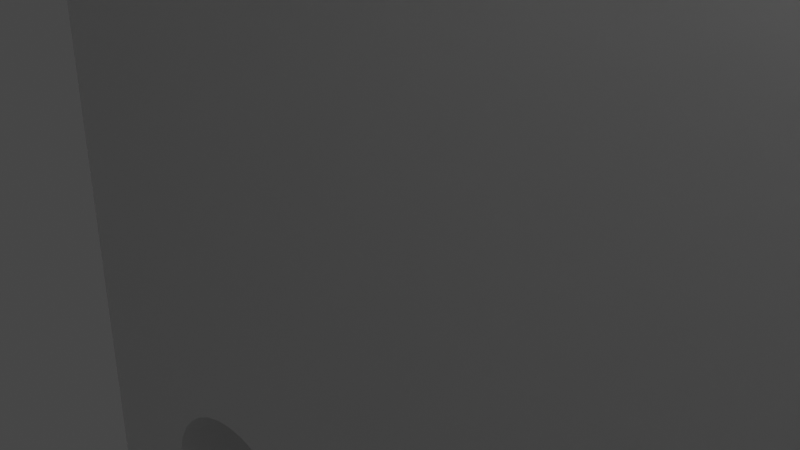 # Source: synchrobracket.blend  (saved by Blender 2.80.75; exported with 4.5.12 LTS)
import bpy
from mathutils import Matrix  # noqa: F401  (used for matrix-valued properties, if any)

bpy.ops.wm.read_factory_settings(use_empty=True)
scene = bpy.context.scene
scene.name = 'Scene'

# ---- collections
col_collection = bpy.data.collections.new('Collection'); scene.collection.children.link(col_collection)

# ---- world
world_world = bpy.data.worlds.new('World'); scene.world = world_world
world_world.use_nodes = True; world_world.node_tree.nodes.clear()
_N = world_world.node_tree.nodes; _L = world_world.node_tree.links
n0 = _N.new('ShaderNodeOutputWorld'); n0.name = 'World Output'; n0.location = (300, 300)
n1 = _N.new('ShaderNodeBackground'); n1.name = 'Background'; n1.location = (10, 300)
n1.inputs[0].default_value = (0.05088, 0.05088, 0.05088, 1.0)
_L.new(n1.outputs[0], n0.inputs[0])
n0.is_active_output = True
world_world.color = (0.05088, 0.05088, 0.05088)
world_world.use_sun_shadow = False
world_world.sun_shadow_jitter_overblur = 0.0

# ---- cameras
cam_camera = bpy.data.cameras.new('Camera')
cam_camera.clip_end = 100.0
cam_camera.ortho_scale = 7.314

# ---- lights
light_light = bpy.data.lights.new('Light', 'POINT')
light_light.transmission_factor = 0.0
light_light.energy = 1000.0
light_light.shadow_soft_size = 0.1
light_light.shadow_maximum_resolution = 0.006
light_light.use_absolute_resolution = True

# ---- meshes
me_cube_001 = bpy.data.meshes.new('Cube.001')
me_cube_001.from_pydata([(-11.7, -3.737, 24.35), (-11.41, -3.737, 24.32), (-11.13, -3.737, 24.23), (-10.87, -3.737, 24.1), (-10.64, -3.737, 23.91), (-10.46, -3.737, 23.68), (-10.32, -3.737, 23.42), (-10.23, -3.737, 23.14), (-10.2, -3.737, 22.85), (-10.23, -3.737, 22.56), (-10.32, -3.737, 22.27), (-10.46, -3.737, 22.02), (-10.64, -3.737, 21.79), (-10.87, -3.737, 21.6), (-11.13, -3.737, 21.46), (-11.41, -3.737, 21.38), (-11.7, -3.737, 21.35), (-12.0, -3.737, 21.38), (-12.28, -3.737, 21.46), (-12.54, -3.737, 21.6), (-12.76, -3.737, 21.79), (-12.95, -3.737, 22.02), (-13.09, -3.737, 22.27), (-13.18, -3.737, 22.56), (-13.2, -3.737, 22.85), (-13.18, -3.737, 23.14), (-13.09, -3.737, 23.42), (-12.95, -3.737, 23.68), (-12.76, -3.737, 23.91), (-12.54, -3.737, 24.1), (-12.28, -3.737, 24.23), (-12.0, -3.737, 24.32), (-15.38, -1.0, -1.0), (-15.38, -1.0, 20.03), (-15.38, 1.0, -1.0), (-15.38, 1.0, 20.03), (1.976, -1.0, -1.0), (1.976, -1.0, 20.03), (1.976, 1.0, -1.0), (1.976, 1.0, 20.03), (-12.4, 1.0, 19.02), (-12.4, -1.0, 19.02), (-11.77, 1.0, 19.15), (-11.77, -1.0, 19.15), (-12.09, 1.0, 19.12), (-12.09, -1.0, 19.12), (-13.14, 1.0, 16.58), (-13.14, -1.0, 16.58), (-12.93, 1.0, 16.33), (-12.93, -1.0, 16.33), (-13.29, 1.0, 16.87), (-13.29, -1.0, 16.87), (-12.68, 1.0, 16.13), (-12.68, -1.0, 16.13), (-11.77, 1.0, 15.85), (-11.77, -1.0, 15.85), (-11.44, 1.0, 15.88), (-11.44, -1.0, 15.88), (-12.09, 1.0, 15.88), (-12.09, -1.0, 15.88), (-10.15, 1.0, 17.82), (-10.15, -1.0, 17.82), (-10.6, 1.0, 18.67), (-10.6, -1.0, 18.67), (-10.85, 1.0, 18.87), (-10.85, -1.0, 18.87), (-11.14, 1.0, 15.98), (-11.14, -1.0, 15.98), (-10.24, 1.0, 18.13), (-10.24, -1.0, 18.13), (-13.14, 1.0, 18.42), (-13.14, -1.0, 18.42), (-12.93, 1.0, 18.67), (-12.93, -1.0, 18.67), (-11.44, 1.0, 19.12), (-11.44, -1.0, 19.12), (-13.29, 1.0, 18.13), (-13.29, -1.0, 18.13), (-10.24, 1.0, 16.87), (-10.24, -1.0, 16.87), (-10.15, 1.0, 17.18), (-10.15, -1.0, 17.18), (-10.39, 1.0, 16.58), (-10.39, -1.0, 16.58), (-10.12, 1.0, 17.5), (-10.12, -1.0, 17.5), (-13.38, 1.0, 17.18), (-13.38, -1.0, 17.18), (-12.68, 1.0, 18.87), (-12.68, -1.0, 18.87), (-12.4, 1.0, 15.98), (-12.4, -1.0, 15.98), (-13.42, 1.0, 17.5), (-13.42, -1.0, 17.5), (-10.39, 1.0, 18.42), (-10.39, -1.0, 18.42), (-10.6, 1.0, 16.33), (-10.6, -1.0, 16.33), (-10.85, 1.0, 16.13), (-10.85, -1.0, 16.13), (-13.38, 1.0, 17.82), (-13.38, -1.0, 17.82), (-11.14, 1.0, 19.02), (-11.14, -1.0, 19.02), (-2.398, 1.0, 19.02), (-2.398, -1.0, 19.02), (-1.766, 1.0, 19.15), (-1.766, -1.0, 19.15), (-2.088, 1.0, 19.12), (-2.088, -1.0, 19.12), (-3.138, 1.0, 16.58), (-3.138, -1.0, 16.58), (-2.933, 1.0, 16.33), (-2.933, -1.0, 16.33), (-3.291, 1.0, 16.87), (-3.291, -1.0, 16.87), (-2.683, 1.0, 16.13), (-2.683, -1.0, 16.13), (-1.766, 1.0, 15.85), (-1.766, -1.0, 15.85), (-1.445, 1.0, 15.88), (-1.445, -1.0, 15.88), (-2.088, 1.0, 15.88), (-2.088, -1.0, 15.88), (-0.1481, 1.0, 17.82), (-0.1481, -1.0, 17.82), (-0.5997, 1.0, 18.67), (-0.5997, -1.0, 18.67), (-0.8497, 1.0, 18.87), (-0.8497, -1.0, 18.87), (-1.135, 1.0, 15.98), (-1.135, -1.0, 15.98), (-0.242, 1.0, 18.13), (-0.242, -1.0, 18.13), (-3.138, 1.0, 18.42), (-3.138, -1.0, 18.42), (-2.933, 1.0, 18.67), (-2.933, -1.0, 18.67), (-1.445, 1.0, 19.12), (-1.445, -1.0, 19.12), (-3.291, 1.0, 18.13), (-3.291, -1.0, 18.13), (-0.242, 1.0, 16.87), (-0.242, -1.0, 16.87), (-0.1481, 1.0, 17.18), (-0.1481, -1.0, 17.18), (-0.3945, 1.0, 16.58), (-0.3945, -1.0, 16.58), (-0.1164, 1.0, 17.5), (-0.1164, -1.0, 17.5), (-3.385, 1.0, 17.18), (-3.385, -1.0, 17.18), (-2.683, 1.0, 18.87), (-2.683, -1.0, 18.87), (-2.398, 1.0, 15.98), (-2.398, -1.0, 15.98), (-3.416, 1.0, 17.5), (-3.416, -1.0, 17.5), (-0.3945, 1.0, 18.42), (-0.3945, -1.0, 18.42), (-0.5997, 1.0, 16.33), (-0.5997, -1.0, 16.33), (-0.8497, 1.0, 16.13), (-0.8497, -1.0, 16.13), (-3.385, 1.0, 17.82), (-3.385, -1.0, 17.82), (-1.135, 1.0, 19.02), (-1.135, -1.0, 19.02), (-12.4, -1.0, 4.026), (-12.4, 1.0, 4.026), (-11.77, -1.0, 4.151), (-11.77, 1.0, 4.151), (-12.09, -1.0, 4.119), (-12.09, 1.0, 4.119), (-13.14, -1.0, 1.584), (-13.14, 1.0, 1.584), (-12.93, -1.0, 1.334), (-12.93, 1.0, 1.334), (-13.29, -1.0, 1.87), (-13.29, 1.0, 1.87), (-12.68, 1.0, 1.129), (-12.68, -1.0, 1.129), (-11.77, 1.0, 0.8511), (-11.77, -1.0, 0.8511), (-11.44, 1.0, 0.8828), (-11.44, -1.0, 0.8828), (-12.09, 1.0, 0.8828), (-12.09, -1.0, 0.8828), (-10.15, 1.0, 2.823), (-10.15, -1.0, 2.823), (-10.6, 1.0, 3.668), (-10.6, -1.0, 3.668), (-10.85, 1.0, 3.873), (-10.85, -1.0, 3.873), (-11.14, 1.0, 0.9767), (-11.14, -1.0, 0.9767), (-10.24, 1.0, 3.133), (-10.24, -1.0, 3.133), (-13.14, -1.0, 3.418), (-13.14, 1.0, 3.418), (-12.93, -1.0, 3.668), (-12.93, 1.0, 3.668), (-11.44, -1.0, 4.119), (-11.44, 1.0, 4.119), (-13.29, -1.0, 3.133), (-13.29, 1.0, 3.133), (-10.24, 1.0, 1.87), (-10.24, -1.0, 1.87), (-10.15, 1.0, 2.179), (-10.15, -1.0, 2.179), (-10.39, 1.0, 1.584), (-10.39, -1.0, 1.584), (-10.12, 1.0, 2.501), (-10.12, -1.0, 2.501), (-13.38, -1.0, 2.179), (-13.38, 1.0, 2.179), (-12.68, -1.0, 3.873), (-12.68, 1.0, 3.873), (-12.4, 1.0, 0.9767), (-12.4, -1.0, 0.9767), (-13.42, -1.0, 2.501), (-13.42, 1.0, 2.501), (-10.39, 1.0, 3.418), (-10.39, -1.0, 3.418), (-10.6, 1.0, 1.334), (-10.6, -1.0, 1.334), (-10.85, 1.0, 1.129), (-10.85, -1.0, 1.129), (-13.38, -1.0, 2.823), (-13.38, 1.0, 2.823), (-11.14, -1.0, 4.026), (-11.14, 1.0, 4.026), (-2.398, -1.0, 4.026), (-2.398, 1.0, 4.026), (-1.766, -1.0, 4.151), (-1.766, 1.0, 4.151), (-2.088, -1.0, 4.119), (-2.088, 1.0, 4.119), (-3.138, -1.0, 1.584), (-3.138, 1.0, 1.584), (-2.933, -1.0, 1.334), (-2.933, 1.0, 1.334), (-3.291, -1.0, 1.87), (-3.291, 1.0, 1.87), (-2.683, -1.0, 1.129), (-2.683, 1.0, 1.129), (-1.766, -1.0, 0.8511), (-1.766, 1.0, 0.8511), (-1.445, -1.0, 0.8828), (-1.445, 1.0, 0.8828), (-2.088, -1.0, 0.8828), (-2.088, 1.0, 0.8828), (-0.1481, -1.0, 2.823), (-0.1481, 1.0, 2.823), (-0.5997, -1.0, 3.668), (-0.5997, 1.0, 3.668), (-0.8497, -1.0, 3.873), (-0.8497, 1.0, 3.873), (-1.135, -1.0, 0.9767), (-1.135, 1.0, 0.9767), (-0.242, -1.0, 3.133), (-0.242, 1.0, 3.133), (-3.138, -1.0, 3.418), (-3.138, 1.0, 3.418), (-2.933, -1.0, 3.668), (-2.933, 1.0, 3.668), (-1.445, -1.0, 4.119), (-1.445, 1.0, 4.119), (-3.291, -1.0, 3.133), (-3.291, 1.0, 3.133), (-0.242, -1.0, 1.87), (-0.242, 1.0, 1.87), (-0.1481, -1.0, 2.179), (-0.1481, 1.0, 2.179), (-0.3945, -1.0, 1.584), (-0.3945, 1.0, 1.584), (-0.1164, -1.0, 2.501), (-0.1164, 1.0, 2.501), (-3.385, -1.0, 2.179), (-3.385, 1.0, 2.179), (-2.683, -1.0, 3.873), (-2.683, 1.0, 3.873), (-2.398, -1.0, 0.9767), (-2.398, 1.0, 0.9767), (-3.416, -1.0, 2.501), (-3.416, 1.0, 2.501), (-0.3945, -1.0, 3.418), (-0.3945, 1.0, 3.418), (-0.5997, -1.0, 1.334), (-0.5997, 1.0, 1.334), (-0.8497, -1.0, 1.129), (-0.8497, 1.0, 1.129), (-3.385, -1.0, 2.823), (-3.385, 1.0, 2.823), (-1.135, -1.0, 4.026), (-1.135, 1.0, 4.026), (1.976, -1.0, 20.7), (1.976, -1.0, 24.58), (1.976, -1.0, 25.7), (-8.024, -1.0, 25.7), (-15.38, -9.422, 20.0), (-15.38, -1.0, 20.03), (-8.024, -11.09, 25.7), (1.976, -11.09, 25.7), (1.976, -9.422, 24.58), (1.976, -9.422, 24.7), (1.976, -11.09, 24.7), (1.976, -10.42, 22.2), (1.976, -9.422, 22.19), (1.976, -11.09, 20.7), (1.976, -9.422, 20.9), (1.976, -10.42, 23.2), (1.976, -9.422, 23.99), (1.976, -11.09, 23.2), (1.976, -11.09, 23.99), (1.976, -11.09, 20.9), (-8.024, -9.422, 20.0), (-8.024, -11.09, 20.0), (-8.024, -9.422, 20.0), (1.976, -1.0, 20.03), (1.976, -11.09, 20.0), (1.976, 1.0, 25.7), (-8.024, 1.0, 25.7), (1.976, 1.0, 20.72), (1.976, 1.0, 24.61), (1.976, 1.0, 25.7), (1.976, 1.0, 20.03), (-8.024, 1.0, 20.72), (-8.024, 1.0, 24.61), (-8.024, 1.0, 25.7), (-8.024, 1.0, 20.03), (-15.38, -9.422, 25.7), (-15.38, -1.0, 25.7), (-15.38, 1.0, 20.03), (-15.38, 1.0, 25.7), (-8.024, -9.422, 25.7), (-15.38, -9.422, 22.85), (-11.7, -9.422, 25.7), (-11.7, -9.422, 20.0), (-8.024, -9.422, 22.85), (-12.28, -9.422, 24.23), (-11.7, -9.422, 24.35), (-12.0, -9.422, 24.32), (-12.95, -9.422, 22.02), (-12.76, -9.422, 21.79), (-13.09, -9.422, 22.27), (-12.54, -9.422, 21.6), (-11.7, -9.422, 21.35), (-11.41, -9.422, 21.38), (-12.0, -9.422, 21.38), (-10.23, -9.422, 23.14), (-10.64, -9.422, 23.91), (-10.87, -9.422, 24.1), (-11.13, -9.422, 21.46), (-10.32, -9.422, 23.42), (-12.95, -9.422, 23.68), (-12.76, -9.422, 23.91), (-11.41, -9.422, 24.32), (-13.09, -9.422, 23.42), (-10.32, -9.422, 22.27), (-10.23, -9.422, 22.56), (-10.46, -9.422, 22.02), (-10.2, -9.422, 22.85), (-13.18, -9.422, 22.56), (-12.54, -9.422, 24.1), (-12.28, -9.422, 21.46), (-13.2, -9.422, 22.85), (-10.46, -9.422, 23.68), (-10.64, -9.422, 21.79), (-10.87, -9.422, 21.6), (-13.18, -9.422, 23.14), (-11.13, -9.422, 24.23), (-8.024, -9.422, 22.83), (-8.024, -11.09, 24.58), (-8.024, -9.422, 24.12), (-8.024, -10.42, 22.83), (-8.024, -11.09, 21.03), (-8.024, -10.42, 22.2), (-8.024, -11.09, 22.2), (-8.024, -11.09, 24.12), (-8.024, -11.09, 25.7), (1.976, -11.09, 25.7), (1.976, -11.09, 24.7), (1.976, -10.42, 22.2), (1.976, -9.422, 22.19), (1.976, -11.09, 20.7), (1.976, -9.422, 20.9), (1.976, -10.42, 23.2), (1.976, -11.09, 23.2), (1.976, -11.09, 23.99), (1.976, -11.09, 20.9), (-8.024, -11.09, 20.7), (-3.799, -11.09, 20.7), (-5.388, -11.09, 20.7), (-3.431, -11.09, 22.2), (-5.652, -11.09, 22.2), (-1.578, -11.09, 20.7), (0.01071, -11.09, 20.7), (0.3793, -11.09, 22.2), (-1.842, -11.09, 22.2), (-7.241, -11.09, 22.2), (-7.241, -10.42, 22.2), (-7.763, -9.422, 22.62), (-5.388, -9.422, 20.7), (-6.364, -9.422, 22.77), (-6.887, -10.42, 23.2), (-6.887, -11.09, 23.2), (-5.652, -10.42, 22.2), (-3.799, -9.422, 20.7), (-4.666, -11.09, 23.2), (-6.518, -11.09, 24.7), (-2.708, -11.09, 24.7), (1.102, -11.09, 24.7), (-3.077, -11.09, 23.2), (0.7335, -11.09, 23.2), (-1.119, -11.09, 24.7), (-4.929, -11.09, 24.7), (-0.8556, -11.09, 23.2), (0.7335, -10.42, 23.2), (1.968, -10.42, 22.2), (-1.119, -9.422, 24.7), (1.256, -9.422, 22.77), (-0.143, -9.422, 22.62), (-0.8556, -10.42, 23.2), (-2.708, -9.422, 24.7), (0.3793, -10.42, 22.2), (-1.842, -10.42, 22.2), (-4.929, -9.422, 24.7), (-2.554, -9.422, 22.77), (-3.077, -10.42, 23.2), (0.01071, -9.422, 20.7), (-1.578, -9.422, 20.7), (-4.666, -10.42, 23.2), (-6.518, -9.422, 24.7), (-3.431, -10.42, 22.2), (-3.953, -9.422, 22.62), (-8.024, -11.09, 20.0), (-8.024, -9.422, 20.0), (1.976, -11.09, 20.0), (1.976, 1.0, 24.61), (1.976, 1.0, 25.7), (-8.024, 1.0, 24.61), (-8.024, 1.0, 25.7), (-8.024, -9.422, 25.7)], [], [(0, 1, 357, 341), (1, 2, 371, 357), (2, 3, 352, 371), (3, 4, 351, 352), (4, 5, 367, 351), (5, 6, 354, 367), (6, 7, 350, 354), (7, 8, 362, 350), (8, 9, 360, 362), (9, 10, 359, 360), (10, 11, 361, 359), (11, 12, 368, 361), (12, 13, 369, 368), (13, 14, 353, 369), (14, 15, 348, 353), (15, 16, 347, 348), (16, 17, 349, 347), (17, 18, 365, 349), (18, 19, 346, 365), (19, 20, 344, 346), (20, 21, 343, 344), (21, 22, 345, 343), (22, 23, 363, 345), (23, 24, 366, 363), (24, 25, 370, 366), (25, 26, 358, 370), (26, 27, 355, 358), (27, 28, 356, 355), (28, 29, 364, 356), (29, 30, 340, 364), (30, 31, 342, 340), (31, 0, 341, 342), (0, 31, 30, 29, 28, 27, 26, 25, 24, 23, 22, 21, 20, 19, 18, 17, 16, 15, 14, 13, 12, 11, 10, 9, 8, 7, 6, 5, 4, 3, 2, 1), (32, 33, 35, 34), (34, 221, 215, 179, 175, 177, 180, 218, 186, 182, 184, 194, 226, 224, 210, 206, 208, 212, 38), (38, 39, 37, 36), (36, 276, 272, 270, 274, 288, 290, 258, 248, 246, 250, 282, 244, 240, 238, 242, 278, 284, 213), (34, 38, 36, 32), (80, 81, 85, 84), (96, 97, 83, 82), (82, 83, 79, 78), (100, 101, 93, 92), (60, 61, 69, 68), (84, 85, 61, 60), (94, 95, 63, 62), (42, 43, 45, 44), (58, 59, 55, 54), (70, 71, 77, 76), (54, 55, 57, 56), (44, 45, 41, 40), (62, 63, 65, 64), (52, 53, 91, 90), (64, 65, 103, 102), (98, 99, 97, 96), (88, 89, 73, 72), (76, 77, 101, 100), (39, 84, 60, 68, 94, 62, 64, 102, 74, 42, 44, 40, 88, 72, 70, 76, 100, 92, 35), (66, 67, 99, 98), (48, 49, 53, 52), (33, 93, 101, 77, 71, 73, 89, 41, 45, 43, 75, 103, 65, 63, 95, 69, 61, 85, 37), (50, 51, 47, 46), (68, 69, 95, 94), (74, 75, 43, 42), (92, 93, 87, 86), (78, 79, 81, 80), (90, 91, 59, 58), (40, 41, 89, 88), (102, 103, 75, 74), (56, 57, 67, 66), (86, 87, 51, 50), (72, 73, 71, 70), (46, 47, 49, 48), (144, 145, 149, 148), (160, 161, 147, 146), (146, 147, 143, 142), (164, 165, 157, 156), (124, 125, 133, 132), (148, 149, 125, 124), (158, 159, 127, 126), (106, 107, 109, 108), (122, 123, 119, 118), (134, 135, 141, 140), (118, 119, 121, 120), (108, 109, 105, 104), (126, 127, 129, 128), (116, 117, 155, 154), (128, 129, 167, 166), (162, 163, 161, 160), (152, 153, 137, 136), (140, 141, 165, 164), (39, 148, 124, 132, 158, 126, 128, 166, 138, 106, 108, 104, 152, 136, 134, 140, 164, 156, 84), (130, 131, 163, 162), (112, 113, 117, 116), (85, 157, 165, 141, 135, 137, 153, 105, 109, 107, 139, 167, 129, 127, 159, 133, 125, 149, 37), (114, 115, 111, 110), (132, 133, 159, 158), (138, 139, 107, 106), (156, 157, 151, 150), (142, 143, 145, 144), (154, 155, 123, 122), (104, 105, 153, 152), (166, 167, 139, 138), (120, 121, 131, 130), (150, 151, 115, 114), (136, 137, 135, 134), (110, 111, 113, 112), (208, 209, 213, 212), (224, 225, 211, 210), (210, 211, 207, 206), (229, 228, 220, 221), (188, 189, 197, 196), (212, 213, 189, 188), (222, 223, 191, 190), (171, 170, 172, 173), (186, 187, 183, 182), (199, 198, 204, 205), (182, 183, 185, 184), (173, 172, 168, 169), (190, 191, 193, 192), (180, 181, 219, 218), (192, 193, 230, 231), (226, 227, 225, 224), (217, 216, 200, 201), (205, 204, 228, 229), (38, 212, 285, 279, 243, 239, 241, 245, 283, 251, 247, 249, 259, 291, 289, 275, 271, 273, 277), (194, 195, 227, 226), (177, 176, 181, 180), (213, 209, 207, 211, 225, 227, 195, 185, 183, 187, 219, 181, 176, 174, 178, 214, 220, 32, 36), (179, 178, 174, 175), (196, 197, 223, 222), (203, 202, 170, 171), (221, 220, 214, 215), (206, 207, 209, 208), (218, 219, 187, 186), (169, 168, 216, 217), (231, 230, 202, 203), (184, 185, 195, 194), (215, 214, 178, 179), (201, 200, 198, 199), (175, 174, 176, 177), (273, 272, 276, 277), (289, 288, 274, 275), (275, 274, 270, 271), (293, 292, 284, 285), (253, 252, 260, 261), (277, 276, 252, 253), (287, 286, 254, 255), (235, 234, 236, 237), (251, 250, 246, 247), (263, 262, 268, 269), (247, 246, 248, 249), (277, 253, 261, 287, 255, 257, 295, 267, 235, 237, 233, 281, 265, 263, 269, 293, 285, 212, 188, 196, 222, 190, 192, 231, 203, 171, 173, 169, 217, 201, 199, 205, 229, 221, 34, 35, 92, 86, 50, 46, 48, 52, 90, 58, 54, 56, 66, 98, 96, 82, 78, 80, 84, 156, 150, 114, 110, 112, 116, 154, 122, 118, 120, 130, 162, 160, 146, 142, 144, 148, 39, 38), (237, 236, 232, 233), (255, 254, 256, 257), (245, 244, 282, 283), (257, 256, 294, 295), (291, 290, 288, 289), (281, 280, 264, 265), (269, 268, 292, 293), (259, 258, 290, 291), (241, 240, 244, 245), (213, 284, 292, 268, 262, 264, 280, 232, 236, 234, 266, 294, 256, 254, 286, 260, 252, 276, 36, 37, 149, 145, 143, 147, 161, 163, 131, 121, 119, 123, 155, 117, 113, 111, 115, 151, 157, 85, 81, 79, 83, 97, 99, 67, 57, 55, 59, 91, 53, 49, 47, 51, 87, 93, 33, 32, 220, 228, 204, 198, 200, 216, 168, 172, 170, 202, 230, 193, 191, 223, 197, 189), (243, 242, 238, 239), (261, 260, 286, 287), (267, 266, 234, 235), (285, 284, 278, 279), (271, 270, 272, 273), (283, 282, 250, 251), (233, 232, 280, 281), (295, 294, 266, 267), (249, 248, 258, 259), (279, 278, 242, 243), (265, 264, 262, 263), (239, 238, 240, 241), (319, 301, 300, 316, 318, 317, 320), (334, 333, 330, 327, 328, 329), (332, 301, 333, 334), (297, 304, 298), (298, 304, 305), (307, 297, 308), (296, 309, 310), (296, 310, 297), (311, 297, 307), (304, 297, 312), (297, 311, 313), (312, 313, 314), (297, 313, 312), (310, 309, 315), (308, 297, 310), (300, 301, 332, 331, 336), (304, 312, 314, 306, 305), (305, 306, 303, 298), (302, 335, 299, 298, 303), (309, 296, 319, 320), (298, 299, 322, 321), (319, 296, 323, 326), (297, 298, 325, 324), (296, 297, 324, 323), (326, 323, 327, 330), (323, 324, 328, 327), (332, 334, 329, 299, 335, 337, 331), (336, 366, 363, 345, 343, 344, 346, 365, 349, 347, 338, 300), (331, 337, 341, 342, 340, 364, 356, 355, 358, 370, 366, 336), (337, 335, 339, 362, 350, 354, 367, 351, 352, 371, 357, 341), (347, 348, 353, 369, 368, 361, 359, 360, 362, 339, 318, 338), (376, 377, 378), (379, 374, 373), (394, 392, 395), (398, 397, 399), (390, 385, 398), (401, 400, 378), (377, 401, 378), (375, 401, 377), (393, 400, 401), (372, 393, 401), (375, 372, 401), (372, 402, 393), (402, 403, 393), (372, 374, 404), (402, 372, 404), (374, 379, 404), (405, 379, 406), (404, 379, 405), (407, 395, 392), (407, 392, 404), (404, 392, 408), (407, 404, 405), (409, 406, 379), (380, 409, 373), (373, 409, 379), (410, 409, 380), (382, 412, 381), (388, 414, 389), (411, 417, 413), (414, 412, 389), (412, 415, 381), (414, 415, 412), (412, 382, 389), (388, 387, 414), (414, 387, 418), (418, 387, 383), (419, 418, 383), (420, 415, 421), (418, 415, 414), (421, 415, 418), (419, 384, 421), (419, 421, 418), (422, 421, 384), (386, 422, 384), (423, 424, 425), (390, 398, 425), (422, 390, 425), (417, 411, 423), (411, 424, 423), (424, 422, 425), (422, 386, 390), (425, 398, 399), (426, 425, 399), (427, 416, 428), (429, 416, 413), (428, 416, 429), (426, 399, 397), (426, 397, 428), (428, 397, 430), (426, 428, 429), (430, 397, 396), (431, 430, 396), (432, 433, 434), (396, 394, 434), (435, 396, 434), (409, 410, 432), (410, 433, 432), (433, 435, 434), (435, 431, 396), (434, 394, 395), (407, 434, 395), (408, 392, 393), (403, 408, 393), (402, 404, 408), (403, 402, 408), (405, 432, 434), (407, 405, 434), (409, 432, 406), (406, 432, 405), (416, 427, 410), (410, 427, 433), (417, 423, 413), (413, 423, 429), (415, 420, 411), (411, 420, 424), (424, 420, 421), (422, 424, 421), (429, 423, 425), (426, 429, 425), (435, 428, 430), (431, 435, 430), (433, 427, 428), (435, 433, 428), (410, 380, 381, 415), (413, 416, 411), (378, 400, 393, 376), (391, 376, 393), (394, 396, 392), (398, 385, 397), (392, 396, 397, 385, 438, 436, 391, 393), (439, 440, 442, 441), (372, 375, 377, 376, 391, 436, 437), (373, 374, 443, 380)])
_uv = me_cube_001.uv_layers.new(name='UVMap')
_uv.uv.foreach_set('vector', [1.0, 0.5, 0.9688, 0.5, 0.9688, 0.9264, 1.0, 0.9264, 0.9688, 0.5, 0.9375, 0.5, 0.9375, 0.9264, 0.9688, 0.9264, 0.9375, 0.5, 0.9062, 0.5, 0.9062, 0.9264, 0.9375, 0.9264, 0.9062, 0.5, 0.875, 0.5, 0.875, 0.9264, 0.9062, 0.9264, 0.875, 0.5, 0.8438, 0.5, 0.8438, 0.9264, 0.875, 0.9264, 0.8438, 0.5, 0.8125, 0.5, 0.8125, 0.9264, 0.8438, 0.9264, 0.8125, 0.5, 0.7812, 0.5, 0.7812, 0.9264, 0.8125, 0.9264, 0.7812, 0.5, 0.75, 0.5, 0.75, 0.9264, 0.7812, 0.9264, 0.75, 0.5, 0.7188, 0.5, 0.7188, 0.9264, 0.75, 0.9264, 0.7188, 0.5, 0.6875, 0.5, 0.6875, 0.9264, 0.7188, 0.9264, 0.6875, 0.5, 0.6562, 0.5, 0.6562, 0.9264, 0.6875, 0.9264, 0.6562, 0.5, 0.625, 0.5, 0.625, 0.9264, 0.6562, 0.9264, 0.625, 0.5, 0.5938, 0.5, 0.5938, 0.9264, 0.625, 0.9264, 0.5938, 0.5, 0.5625, 0.5, 0.5625, 0.9264, 0.5938, 0.9264, 0.5625, 0.5, 0.5312, 0.5, 0.5312, 0.9264, 0.5625, 0.9264, 0.5312, 0.5, 0.5, 0.5, 0.5, 0.9264, 0.5312, 0.9264, 0.5, 0.5, 0.4688, 0.5, 0.4688, 0.9264, 0.5, 0.9264, 0.4688, 0.5, 0.4375, 0.5, 0.4375, 0.9264, 0.4688, 0.9264, 0.4375, 0.5, 0.4062, 0.5, 0.4062, 0.9264, 0.4375, 0.9264, 0.4062, 0.5, 0.375, 0.5, 0.375, 0.9264, 0.4062, 0.9264, 0.375, 0.5, 0.3438, 0.5, 0.3438, 0.9264, 0.375, 0.9264, 0.3438, 0.5, 0.3125, 0.5, 0.3125, 0.9264, 0.3438, 0.9264, 0.3125, 0.5, 0.2812, 0.5, 0.2812, 0.9264, 0.3125, 0.9264, 0.2812, 0.5, 0.25, 0.5, 0.25, 0.9264, 0.2812, 0.9264, 0.25, 0.5, 0.2188, 0.5, 0.2188, 0.9264, 0.25, 0.9264, 0.2188, 0.5, 0.1875, 0.5, 0.1875, 0.9264, 0.2188, 0.9264, 0.1875, 0.5, 0.1562, 0.5, 0.1562, 0.9264, 0.1875, 0.9264, 0.1562, 0.5, 0.125, 0.5, 0.125, 0.9264, 0.1562, 0.9264, 0.125, 0.5, 0.09375, 0.5, 0.09375, 0.9264, 0.125, 0.9264, 0.09375, 0.5, 0.0625, 0.5, 0.0625, 0.9264, 0.09375, 0.9264, 0.0625, 0.5, 0.03125, 0.5, 0.03125, 0.9264, 0.0625, 0.9264, 0.03125, 0.5, 0.0, 0.5, 0.0, 0.9264, 0.03125, 0.9264, 0.75, 0.49, 0.7032, 0.4854, 0.6582, 0.4717, 0.6167, 0.4496, 0.5803, 0.4197, 0.5504, 0.3833, 0.5283, 0.3418, 0.5146, 0.2968, 0.51, 0.25, 0.5146, 0.2032, 0.5283, 0.1582, 0.5504, 0.1167, 0.5803, 0.08029, 0.6167, 0.05045, 0.6582, 0.02827, 0.7032, 0.01461, 0.75, 0.01, 0.7968, 0.01461, 0.8418, 0.02827, 0.8833, 0.05045, 0.9197, 0.08029, 0.9496, 0.1167, 0.9717, 0.1582, 0.9854, 0.2032, 0.99, 0.25, 0.9854, 0.2968, 0.9717, 0.3418, 0.9496, 0.3833, 0.9197, 0.4197, 0.8833, 0.4496, 0.8418, 0.4717, 0.7968, 0.4854, 0.375, 0.0, 0.625, 0.0, 0.625, 0.25, 0.375, 0.25, 0.375, 0.25, 0.4166, 0.2677, 0.4128, 0.2682, 0.4091, 0.2697, 0.4057, 0.2722, 0.4027, 0.2755, 0.4003, 0.2795, 0.3985, 0.2841, 0.3974, 0.2891, 0.3971, 0.2943, 0.3974, 0.2995, 0.3985, 0.3045, 0.4003, 0.3091, 0.4028, 0.3131, 0.4057, 0.3164, 0.4091, 0.3189, 0.4128, 0.3204, 0.4166, 0.3209, 0.375, 0.5, 0.375, 0.5, 0.625, 0.5, 0.625, 0.75, 0.375, 0.75, 0.375, 0.75, 0.4167, 0.768, 0.4128, 0.7685, 0.4092, 0.77, 0.4058, 0.7725, 0.4028, 0.7758, 0.4003, 0.7798, 0.3985, 0.7844, 0.3974, 0.7894, 0.3971, 0.7946, 0.3974, 0.7998, 0.3985, 0.8047, 0.4003, 0.8093, 0.4028, 0.8134, 0.4058, 0.8167, 0.4092, 0.8191, 0.4128, 0.8206, 0.4167, 0.8212, 0.4167, 0.9291, 0.125, 0.5, 0.375, 0.5, 0.375, 0.75, 0.125, 0.75, 0.7188, 0.6088, 0.7188, 0.9088, 0.75, 0.9088, 0.75, 0.6088, 0.625, 0.6088, 0.625, 0.9088, 0.6562, 0.9088, 0.6562, 0.6088, 0.6562, 0.6088, 0.6562, 0.9088, 0.6875, 0.9088, 0.6875, 0.6088, 0.2188, 0.6088, 0.2188, 0.9088, 0.25, 0.9088, 0.25, 0.6088, 0.7812, 0.6088, 0.7812, 0.9088, 0.8125, 0.9088, 0.8125, 0.6088, 0.75, 0.6088, 0.75, 0.9088, 0.7812, 0.9088, 0.7812, 0.6088, 0.8438, 0.6088, 0.8438, 0.9088, 0.875, 0.9088, 0.875, 0.6088, 0.0, 0.6088, 0.0, 0.9088, 0.03125, 0.9088, 0.03125, 0.6088, 0.4688, 0.6088, 0.4688, 0.9088, 0.5, 0.9088, 0.5, 0.6088, 0.1562, 0.6088, 0.1562, 0.9088, 0.1875, 0.9088, 0.1875, 0.6088, 0.5, 0.6088, 0.5, 0.9088, 0.5312, 0.9088, 0.5312, 0.6088, 0.03125, 0.6088, 0.03125, 0.9088, 0.0625, 0.9088, 0.0625, 0.6088, 0.875, 0.6088, 0.875, 0.9088, 0.9062, 0.9088, 0.9062, 0.6088, 0.4062, 0.6088, 0.4062, 0.9088, 0.4375, 0.9088, 0.4375, 0.6088, 0.9062, 0.6088, 0.9062, 0.9088, 0.9375, 0.9088, 0.9375, 0.6088, 0.5938, 0.6088, 0.5938, 0.9088, 0.625, 0.9088, 0.625, 0.6088, 0.09375, 0.6088, 0.09375, 0.9088, 0.125, 0.9088, 0.125, 0.6088, 0.1875, 0.6088, 0.1875, 0.9088, 0.2188, 0.9088, 0.2188, 0.6088, 0.625, 0.5, 0.595, 0.3209, 0.5988, 0.3204, 0.6025, 0.3189, 0.6059, 0.3164, 0.6088, 0.3131, 0.6113, 0.3091, 0.6131, 0.3045, 0.6142, 0.2995, 0.6146, 0.2943, 0.6142, 0.2891, 0.6131, 0.2841, 0.6113, 0.2795, 0.6088, 0.2755, 0.6059, 0.2722, 0.6025, 0.2697, 0.5988, 0.2682, 0.595, 0.2677, 0.625, 0.25, 0.5625, 0.6088, 0.5625, 0.9088, 0.5938, 0.9088, 0.5938, 0.6088, 0.375, 0.6088, 0.375, 0.9088, 0.4062, 0.9088, 0.4062, 0.6088, 0.625, 1.0, 0.5952, 0.9823, 0.5991, 0.9818, 0.6028, 0.9803, 0.6062, 0.9778, 0.6091, 0.9745, 0.6116, 0.9705, 0.6134, 0.9659, 0.6145, 0.9609, 0.6149, 0.9557, 0.6145, 0.9505, 0.6134, 0.9455, 0.6116, 0.9409, 0.6091, 0.9369, 0.6062, 0.9336, 0.6028, 0.9311, 0.5991, 0.9296, 0.5952, 0.9291, 0.625, 0.75, 0.3125, 0.6088, 0.3125, 0.9088, 0.3438, 0.9088, 0.3438, 0.6088, 0.8125, 0.6088, 0.8125, 0.9088, 0.8438, 0.9088, 0.8438, 0.6088, 0.9688, 0.6088, 0.9688, 0.9088, 1.0, 0.9088, 1.0, 0.6088, 0.25, 0.6088, 0.25, 0.9088, 0.2812, 0.9088, 0.2812, 0.6088, 0.6875, 0.6088, 0.6875, 0.9088, 0.7188, 0.9088, 0.7188, 0.6088, 0.4375, 0.6088, 0.4375, 0.9088, 0.4688, 0.9088, 0.4688, 0.6088, 0.0625, 0.6088, 0.0625, 0.9088, 0.09375, 0.9088, 0.09375, 0.6088, 0.9375, 0.6088, 0.9375, 0.9088, 0.9688, 0.9088, 0.9688, 0.6088, 0.5312, 0.6088, 0.5312, 0.9088, 0.5625, 0.9088, 0.5625, 0.6088, 0.2812, 0.6088, 0.2812, 0.9088, 0.3125, 0.9088, 0.3125, 0.6088, 0.125, 0.6088, 0.125, 0.9088, 0.1562, 0.9088, 0.1562, 0.6088, 0.3438, 0.6088, 0.3438, 0.9088, 0.375, 0.9088, 0.375, 0.6088, 0.7188, 0.6088, 0.7188, 0.9088, 0.75, 0.9088, 0.75, 0.6088, 0.625, 0.6088, 0.625, 0.9088, 0.6562, 0.9088, 0.6562, 0.6088, 0.6562, 0.6088, 0.6562, 0.9088, 0.6875, 0.9088, 0.6875, 0.6088, 0.2188, 0.6088, 0.2188, 0.9088, 0.25, 0.9088, 0.25, 0.6088, 0.7812, 0.6088, 0.7812, 0.9088, 0.8125, 0.9088, 0.8125, 0.6088, 0.75, 0.6088, 0.75, 0.9088, 0.7812, 0.9088, 0.7812, 0.6088, 0.8438, 0.6088, 0.8438, 0.9088, 0.875, 0.9088, 0.875, 0.6088, 0.0, 0.6088, 0.0, 0.9088, 0.03125, 0.9088, 0.03125, 0.6088, 0.4688, 0.6088, 0.4688, 0.9088, 0.5, 0.9088, 0.5, 0.6088, 0.1562, 0.6088, 0.1562, 0.9088, 0.1875, 0.9088, 0.1875, 0.6088, 0.5, 0.6088, 0.5, 0.9088, 0.5312, 0.9088, 0.5312, 0.6088, 0.03125, 0.6088, 0.03125, 0.9088, 0.0625, 0.9088, 0.0625, 0.6088, 0.875, 0.6088, 0.875, 0.9088, 0.9062, 0.9088, 0.9062, 0.6088, 0.4062, 0.6088, 0.4062, 0.9088, 0.4375, 0.9088, 0.4375, 0.6088, 0.9062, 0.6088, 0.9062, 0.9088, 0.9375, 0.9088, 0.9375, 0.6088, 0.5938, 0.6088, 0.5938, 0.9088, 0.625, 0.9088, 0.625, 0.6088, 0.09375, 0.6088, 0.09375, 0.9088, 0.125, 0.9088, 0.125, 0.6088, 0.1875, 0.6088, 0.1875, 0.9088, 0.2188, 0.9088, 0.2188, 0.6088, 0.625, 0.5, 0.595, 0.482, 0.5988, 0.4815, 0.6025, 0.48, 0.6059, 0.4775, 0.6088, 0.4742, 0.6113, 0.4702, 0.6131, 0.4656, 0.6142, 0.4606, 0.6146, 0.4554, 0.6142, 0.4502, 0.6131, 0.4453, 0.6113, 0.4407, 0.6088, 0.4366, 0.6059, 0.4333, 0.6025, 0.4309, 0.5988, 0.4294, 0.595, 0.4288, 0.595, 0.3209, 0.5625, 0.6088, 0.5625, 0.9088, 0.5938, 0.9088, 0.5938, 0.6088, 0.375, 0.6088, 0.375, 0.9088, 0.4062, 0.9088, 0.4062, 0.6088, 0.5952, 0.9291, 0.5952, 0.8212, 0.5991, 0.8206, 0.6028, 0.8191, 0.6062, 0.8167, 0.6091, 0.8134, 0.6116, 0.8093, 0.6134, 0.8047, 0.6145, 0.7998, 0.6149, 0.7946, 0.6145, 0.7894, 0.6134, 0.7844, 0.6116, 0.7798, 0.6091, 0.7758, 0.6062, 0.7725, 0.6028, 0.77, 0.5991, 0.7685, 0.5952, 0.768, 0.625, 0.75, 0.3125, 0.6088, 0.3125, 0.9088, 0.3438, 0.9088, 0.3438, 0.6088, 0.8125, 0.6088, 0.8125, 0.9088, 0.8438, 0.9088, 0.8438, 0.6088, 0.9688, 0.6088, 0.9688, 0.9088, 1.0, 0.9088, 1.0, 0.6088, 0.25, 0.6088, 0.25, 0.9088, 0.2812, 0.9088, 0.2812, 0.6088, 0.6875, 0.6088, 0.6875, 0.9088, 0.7188, 0.9088, 0.7188, 0.6088, 0.4375, 0.6088, 0.4375, 0.9088, 0.4688, 0.9088, 0.4688, 0.6088, 0.0625, 0.6088, 0.0625, 0.9088, 0.09375, 0.9088, 0.09375, 0.6088, 0.9375, 0.6088, 0.9375, 0.9088, 0.9688, 0.9088, 0.9688, 0.6088, 0.5312, 0.6088, 0.5312, 0.9088, 0.5625, 0.9088, 0.5625, 0.6088, 0.2812, 0.6088, 0.2812, 0.9088, 0.3125, 0.9088, 0.3125, 0.6088, 0.125, 0.6088, 0.125, 0.9088, 0.1562, 0.9088, 0.1562, 0.6088, 0.3438, 0.6088, 0.3438, 0.9088, 0.375, 0.9088, 0.375, 0.6088, 0.7188, 0.6088, 0.7188, 0.9088, 0.75, 0.9088, 0.75, 0.6088, 0.625, 0.6088, 0.625, 0.9088, 0.6562, 0.9088, 0.6562, 0.6088, 0.6562, 0.6088, 0.6562, 0.9088, 0.6875, 0.9088, 0.6875, 0.6088, 0.2188, 0.6088, 0.2188, 0.9088, 0.25, 0.9088, 0.25, 0.6088, 0.7812, 0.6088, 0.7812, 0.9088, 0.8125, 0.9088, 0.8125, 0.6088, 0.75, 0.6088, 0.75, 0.9088, 0.7812, 0.9088, 0.7812, 0.6088, 0.8438, 0.6088, 0.8438, 0.9088, 0.875, 0.9088, 0.875, 0.6088, 0.0, 0.6088, 0.0, 0.9088, 0.03125, 0.9088, 0.03125, 0.6088, 0.4688, 0.6088, 0.4688, 0.9088, 0.5, 0.9088, 0.5, 0.6088, 0.1562, 0.6088, 0.1562, 0.9088, 0.1875, 0.9088, 0.1875, 0.6088, 0.5, 0.6088, 0.5, 0.9088, 0.5312, 0.9088, 0.5312, 0.6088, 0.03125, 0.6088, 0.03125, 0.9088, 0.0625, 0.9088, 0.0625, 0.6088, 0.875, 0.6088, 0.875, 0.9088, 0.9062, 0.9088, 0.9062, 0.6088, 0.4062, 0.6088, 0.4062, 0.9088, 0.4375, 0.9088, 0.4375, 0.6088, 0.9062, 0.6088, 0.9062, 0.9088, 0.9375, 0.9088, 0.9375, 0.6088, 0.5938, 0.6088, 0.5938, 0.9088, 0.625, 0.9088, 0.625, 0.6088, 0.09375, 0.6088, 0.09375, 0.9088, 0.125, 0.9088, 0.125, 0.6088, 0.1875, 0.6088, 0.1875, 0.9088, 0.2188, 0.9088, 0.2188, 0.6088, 0.375, 0.5, 0.4166, 0.3209, 0.4166, 0.4288, 0.4128, 0.4294, 0.4091, 0.4309, 0.4057, 0.4333, 0.4028, 0.4366, 0.4003, 0.4407, 0.3985, 0.4453, 0.3974, 0.4502, 0.3971, 0.4554, 0.3974, 0.4606, 0.3985, 0.4656, 0.4003, 0.4702, 0.4028, 0.4742, 0.4057, 0.4775, 0.4091, 0.48, 0.4128, 0.4815, 0.4166, 0.482, 0.5625, 0.6088, 0.5625, 0.9088, 0.5938, 0.9088, 0.5938, 0.6088, 0.375, 0.6088, 0.375, 0.9088, 0.4062, 0.9088, 0.4062, 0.6088, 0.4167, 0.9291, 0.4128, 0.9296, 0.4092, 0.9311, 0.4058, 0.9336, 0.4028, 0.9369, 0.4003, 0.9409, 0.3985, 0.9455, 0.3974, 0.9505, 0.3972, 0.9557, 0.3974, 0.9609, 0.3985, 0.9659, 0.4003, 0.9705, 0.4027, 0.9745, 0.4058, 0.9778, 0.4092, 0.9803, 0.4128, 0.9818, 0.4167, 0.9823, 0.375, 1.0, 0.375, 0.75, 0.3125, 0.6088, 0.3125, 0.9088, 0.3438, 0.9088, 0.3438, 0.6088, 0.8125, 0.6088, 0.8125, 0.9088, 0.8438, 0.9088, 0.8438, 0.6088, 0.9688, 0.6088, 0.9688, 0.9088, 1.0, 0.9088, 1.0, 0.6088, 0.25, 0.6088, 0.25, 0.9088, 0.2812, 0.9088, 0.2812, 0.6088, 0.6875, 0.6088, 0.6875, 0.9088, 0.7188, 0.9088, 0.7188, 0.6088, 0.4375, 0.6088, 0.4375, 0.9088, 0.4688, 0.9088, 0.4688, 0.6088, 0.0625, 0.6088, 0.0625, 0.9088, 0.09375, 0.9088, 0.09375, 0.6088, 0.9375, 0.6088, 0.9375, 0.9088, 0.9688, 0.9088, 0.9688, 0.6088, 0.5312, 0.6088, 0.5312, 0.9088, 0.5625, 0.9088, 0.5625, 0.6088, 0.2812, 0.6088, 0.2812, 0.9088, 0.3125, 0.9088, 0.3125, 0.6088, 0.125, 0.6088, 0.125, 0.9088, 0.1562, 0.9088, 0.1562, 0.6088, 0.3438, 0.6088, 0.3438, 0.9088, 0.375, 0.9088, 0.375, 0.6088, 0.7188, 0.6088, 0.7188, 0.9088, 0.75, 0.9088, 0.75, 0.6088, 0.625, 0.6088, 0.625, 0.9088, 0.6563, 0.9088, 0.6562, 0.6088, 0.6562, 0.6088, 0.6563, 0.9088, 0.6875, 0.9088, 0.6875, 0.6088, 0.2188, 0.6088, 0.2188, 0.9088, 0.25, 0.9088, 0.25, 0.6088, 0.7812, 0.6088, 0.7812, 0.9088, 0.8125, 0.9088, 0.8125, 0.6088, 0.75, 0.6088, 0.75, 0.9088, 0.7812, 0.9088, 0.7812, 0.6088, 0.8438, 0.6088, 0.8438, 0.9088, 0.875, 0.9088, 0.875, 0.6088, 0.0, 0.6088, 0.0, 0.9088, 0.03125, 0.9088, 0.03125, 0.6088, 0.4688, 0.6088, 0.4688, 0.9088, 0.5, 0.9088, 0.5, 0.6088, 0.1562, 0.6088, 0.1562, 0.9088, 0.1875, 0.9088, 0.1875, 0.6088, 0.5, 0.6088, 0.5, 0.9088, 0.5312, 0.9088, 0.5312, 0.6088, 0.4166, 0.482, 0.4205, 0.4815, 0.4241, 0.48, 0.4275, 0.4775, 0.4305, 0.4742, 0.4329, 0.4702, 0.4348, 0.4656, 0.4359, 0.4606, 0.4362, 0.4554, 0.436, 0.4502, 0.4348, 0.4452, 0.4329, 0.4407, 0.4305, 0.4366, 0.4275, 0.4333, 0.4241, 0.4309, 0.4205, 0.4294, 0.4166, 0.4288, 0.4166, 0.3209, 0.4205, 0.3204, 0.4241, 0.3189, 0.4275, 0.3164, 0.4305, 0.3131, 0.4329, 0.3091, 0.4348, 0.3045, 0.4359, 0.2995, 0.4362, 0.2943, 0.436, 0.2891, 0.4348, 0.2841, 0.4329, 0.2795, 0.4305, 0.2755, 0.4275, 0.2722, 0.4241, 0.2697, 0.4205, 0.2682, 0.4166, 0.2677, 0.375, 0.25, 0.625, 0.25, 0.595, 0.2677, 0.5911, 0.2682, 0.5875, 0.2697, 0.5841, 0.2722, 0.5811, 0.2755, 0.5787, 0.2795, 0.5768, 0.2841, 0.5757, 0.2891, 0.5754, 0.2943, 0.5757, 0.2995, 0.5768, 0.3045, 0.5787, 0.3091, 0.5811, 0.3131, 0.5841, 0.3164, 0.5875, 0.3189, 0.5911, 0.3204, 0.595, 0.3209, 0.595, 0.4288, 0.5911, 0.4294, 0.5875, 0.4309, 0.5841, 0.4333, 0.5811, 0.4366, 0.5787, 0.4407, 0.5768, 0.4453, 0.5757, 0.4502, 0.5754, 0.4554, 0.5757, 0.4606, 0.5768, 0.4656, 0.5787, 0.4702, 0.5811, 0.4742, 0.5841, 0.4775, 0.5875, 0.48, 0.5911, 0.4815, 0.595, 0.482, 0.625, 0.5, 0.375, 0.5, 0.03125, 0.6088, 0.03125, 0.9088, 0.0625, 0.9088, 0.0625, 0.6088, 0.875, 0.6088, 0.875, 0.9088, 0.9062, 0.9088, 0.9062, 0.6088, 0.4062, 0.6088, 0.4063, 0.9088, 0.4375, 0.9088, 0.4375, 0.6088, 0.9062, 0.6088, 0.9062, 0.9088, 0.9375, 0.9088, 0.9375, 0.6088, 0.5938, 0.6088, 0.5938, 0.9088, 0.625, 0.9088, 0.625, 0.6088, 0.09375, 0.6088, 0.09375, 0.9088, 0.125, 0.9088, 0.125, 0.6088, 0.1875, 0.6088, 0.1875, 0.9088, 0.2188, 0.9088, 0.2188, 0.6088, 0.5625, 0.6088, 0.5625, 0.9088, 0.5938, 0.9088, 0.5938, 0.6088, 0.375, 0.6088, 0.375, 0.9088, 0.4063, 0.9088, 0.4062, 0.6088, 0.4167, 0.9291, 0.4167, 0.8212, 0.4205, 0.8206, 0.4242, 0.8191, 0.4276, 0.8167, 0.4306, 0.8134, 0.433, 0.8093, 0.4348, 0.8047, 0.436, 0.7998, 0.4363, 0.7946, 0.4359, 0.7894, 0.4348, 0.7844, 0.433, 0.7798, 0.4306, 0.7758, 0.4276, 0.7725, 0.4242, 0.77, 0.4205, 0.7685, 0.4167, 0.768, 0.375, 0.75, 0.625, 0.75, 0.5952, 0.768, 0.5914, 0.7685, 0.5877, 0.77, 0.5843, 0.7725, 0.5813, 0.7758, 0.5789, 0.7798, 0.5771, 0.7844, 0.576, 0.7894, 0.5756, 0.7946, 0.576, 0.7998, 0.5771, 0.8047, 0.5789, 0.8093, 0.5813, 0.8134, 0.5843, 0.8167, 0.5877, 0.8191, 0.5914, 0.8206, 0.5952, 0.8212, 0.5952, 0.9291, 0.5914, 0.9296, 0.5877, 0.9311, 0.5843, 0.9336, 0.5813, 0.9369, 0.5789, 0.9409, 0.5771, 0.9455, 0.576, 0.9505, 0.5756, 0.9557, 0.576, 0.9609, 0.5771, 0.9659, 0.5789, 0.9705, 0.5813, 0.9745, 0.5843, 0.9778, 0.5877, 0.9803, 0.5914, 0.9818, 0.5952, 0.9823, 0.625, 1.0, 0.375, 1.0, 0.4167, 0.9823, 0.4205, 0.9818, 0.4242, 0.9803, 0.4276, 0.9778, 0.4306, 0.9745, 0.433, 0.9705, 0.4348, 0.9659, 0.436, 0.9609, 0.4363, 0.9557, 0.4359, 0.9505, 0.4348, 0.9455, 0.433, 0.9409, 0.4306, 0.9369, 0.4276, 0.9336, 0.4242, 0.9311, 0.4205, 0.9296, 0.3125, 0.6088, 0.3125, 0.9088, 0.3438, 0.9088, 0.3438, 0.6088, 0.8125, 0.6088, 0.8125, 0.9088, 0.8438, 0.9088, 0.8438, 0.6088, 0.9688, 0.6088, 0.9688, 0.9088, 1.0, 0.9088, 1.0, 0.6088, 0.25, 0.6088, 0.25, 0.9088, 0.2812, 0.9088, 0.2812, 0.6088, 0.6875, 0.6088, 0.6875, 0.9088, 0.7188, 0.9088, 0.7188, 0.6088, 0.4375, 0.6088, 0.4375, 0.9088, 0.4688, 0.9088, 0.4688, 0.6088, 0.0625, 0.6088, 0.0625, 0.9088, 0.09375, 0.9088, 0.09375, 0.6088, 0.9375, 0.6088, 0.9375, 0.9088, 0.9688, 0.9088, 0.9688, 0.6088, 0.5312, 0.6088, 0.5312, 0.9088, 0.5625, 0.9088, 0.5625, 0.6088, 0.2812, 0.6088, 0.2812, 0.9088, 0.3125, 0.9088, 0.3125, 0.6088, 0.125, 0.6088, 0.125, 0.9088, 0.1562, 0.9088, 0.1562, 0.6088, 0.3438, 0.6088, 0.3438, 0.9088, 0.375, 0.9088, 0.375, 0.6088, 0.0, 0.0, 0.0, 0.0, 0.0, 0.0, 0.0, 0.0, 0.0, 0.0, 0.0, 0.0, 0.0, 0.0, 0.0, 0.0, 0.0, 0.0, 0.0, 0.0, 0.0, 0.0, 0.0, 0.0, 0.0, 0.0, 0.0, 0.0, 0.0, 0.0, 0.0, 0.0, 0.0, 0.0, 0.0, 0.0, 0.0, 0.0, 0.0, 0.0, 0.0, 0.0, 0.0, 0.0, 0.0, 0.0, 0.0, 0.0, 0.0, 0.0, 0.0, 0.0, 0.0, 0.0, 0.0, 0.0, 0.0, 0.0, 0.0, 0.0, 0.0, 0.0, 0.0, 0.0, 0.0, 0.0, 0.0, 0.0, 0.0, 0.0, 0.0, 0.0, 0.0, 0.0, 0.0, 0.0, 0.0, 0.0, 0.0, 0.0, 0.0, 0.0, 0.0, 0.0, 0.0, 0.0, 0.0, 0.0, 0.0, 0.0, 0.0, 0.0, 0.0, 0.0, 0.0, 0.0, 0.0, 0.0, 0.0, 0.0, 0.0, 0.0, 0.0, 0.0, 0.0, 0.0, 0.0, 0.0, 0.0, 0.0, 0.0, 0.0, 0.0, 0.0, 0.0, 0.0, 0.0, 0.0, 0.0, 0.0, 0.0, 0.0, 0.0, 0.0, 0.0, 0.0, 0.0, 0.0, 0.0, 0.0, 0.0, 0.0, 0.0, 0.0, 0.0, 0.0, 0.0, 0.0, 0.0, 0.0, 0.0, 0.0, 0.0, 0.0, 0.0, 0.0, 0.0, 0.0, 0.0, 0.0, 0.0, 0.0, 0.0, 0.0, 0.0, 0.0, 0.0, 0.0, 0.0, 0.0, 0.0, 0.0, 0.0, 0.0, 0.0, 0.0, 0.0, 0.0, 0.0, 0.0, 0.0, 0.0, 0.0, 0.0, 0.0, 0.0, 0.0, 0.0, 0.0, 0.0, 0.0, 0.0, 0.0, 0.0, 0.0, 0.0, 0.0, 0.0, 0.0, 0.0, 0.0, 0.0, 0.0, 0.0, 0.0, 0.0, 0.0, 0.0, 0.0, 0.0, 0.0, 0.0, 0.0, 0.0, 0.0, 0.0, 0.0, 0.0, 0.0, 0.0, 0.0, 0.0, 0.0, 0.0, 0.0, 0.0, 0.0, 0.0, 0.0, 0.0, 0.0, 0.0, 0.0, 0.0, 0.0, 0.0, 0.0, 0.0, 0.0, 0.0, 0.0, 0.0, 0.0, 0.0, 0.0, 0.0, 0.0, 0.0, 0.0, 0.0, 0.0, 0.0, 0.0, 0.0, 0.0, 0.0, 0.0, 0.0, 0.0, 0.0, 0.0, 0.0, 0.0, 0.0, 0.0, 0.0, 0.0, 0.0, 0.0, 0.0, 0.0, 0.0, 0.0, 0.0, 0.0, 0.0, 0.0, 0.0, 0.0, 0.0, 0.0, 0.0, 0.0, 0.0, 0.0, 0.0, 0.0, 0.0, 0.0, 0.0, 0.0, 0.0, 0.0, 0.0, 0.0, 0.0, 0.0, 0.0, 0.0, 0.0, 0.0, 0.0, 0.0, 0.0, 0.0, 0.0, 0.0, 0.0, 0.0, 0.0, 0.0, 0.0, 0.0, 0.0, 0.0, 0.0, 0.0, 0.0, 0.0, 0.0, 0.0, 0.0, 0.0, 0.0, 0.0, 0.0, 0.0, 0.0, 0.0, 0.0, 0.0, 0.0, 0.0, 0.0, 0.0, 0.0, 0.0, 0.0, 0.0, 0.0, 0.0, 0.0, 0.0, 0.0, 0.0, 0.0, 0.0, 0.0, 0.0, 0.0, 0.0, 0.0, 0.0, 0.0, 0.0, 0.0, 0.0, 0.0, 0.0, 0.0, 0.0, 0.0, 0.0, 0.0, 0.0, 0.0, 0.0, 0.0, 0.0, 0.0, 0.0, 0.0, 0.0, 0.0, 0.0, 0.0, 0.0, 0.0, 0.0, 0.0, 0.0, 0.0, 0.0, 0.0, 0.0, 0.0, 0.0, 0.0, 0.0, 0.0, 0.0, 0.0, 0.0, 0.0, 0.0, 0.0, 0.0, 0.0, 0.0, 0.0, 0.0, 0.0, 0.0, 0.0, 0.0, 0.0, 0.0, 0.0, 0.0, 0.0, 0.0, 0.0, 0.0, 0.0, 0.0, 0.0, 0.0, 0.0, 0.0, 0.0, 0.0, 0.0, 0.0, 0.0, 0.0, 0.0, 0.0, 0.0, 0.0, 0.0, 0.0, 0.0, 0.0, 0.0, 0.0, 0.0, 0.0, 0.0, 0.0, 0.0, 0.0, 0.0, 0.0, 0.0, 0.0, 0.0, 0.0, 0.0, 0.0, 0.0, 0.0, 0.0, 0.0, 0.0, 0.0, 0.0, 0.0, 0.0, 0.0, 0.0, 0.0, 0.0, 0.0, 0.0, 0.0, 0.0, 0.0, 0.0, 0.0, 0.0, 0.0, 0.0, 0.0, 0.0, 0.0, 0.0, 0.0, 0.0, 0.0, 0.0, 0.0, 0.0, 0.0, 0.0, 0.0, 0.0, 0.0, 0.0, 0.0, 0.0, 0.0, 0.0, 0.0, 0.0, 0.0, 0.0, 0.0, 0.0, 0.0, 0.0, 0.0, 0.0, 0.0, 0.0, 0.0, 0.0, 0.0, 0.0, 0.0, 0.0, 0.0, 0.0, 0.0, 0.0, 0.0, 0.0, 0.0, 0.0, 0.0, 0.0, 0.0, 0.0, 0.0, 0.0, 0.0, 0.0, 0.0, 0.0, 0.0, 0.0, 0.0, 0.0, 0.0, 0.0, 0.0, 0.0, 0.0, 0.0, 0.0, 0.0, 0.0, 0.0, 0.0, 0.0, 0.0, 0.0, 0.0, 0.0, 0.0, 0.0, 0.0, 0.0, 0.0, 0.0, 0.0, 0.0, 0.0, 0.0, 0.0, 0.0, 0.0, 0.0, 0.0, 0.0, 0.0, 0.0, 0.0, 0.0, 0.0, 0.0, 0.0, 0.0, 0.0, 0.0, 0.0, 0.0, 0.0, 0.0, 0.0, 0.0, 0.0, 0.0, 0.0, 0.0, 0.0, 0.0, 0.0, 0.0, 0.0, 0.0, 0.0, 0.0, 0.0, 0.0, 0.0, 0.0, 0.0, 0.0, 0.0, 0.0, 0.0, 0.0, 0.0, 0.0, 0.0, 0.0, 0.0, 0.0, 0.0, 0.0, 0.0, 0.0, 0.0, 0.0, 0.0, 0.0, 0.0, 0.0, 0.0, 0.0, 0.0, 0.0, 0.0, 0.0, 0.0, 0.0, 0.0, 0.0, 0.0, 0.0, 0.0, 0.0, 0.0, 0.0, 0.0, 0.0, 0.0, 0.0, 0.0, 0.0, 0.0, 0.0, 0.0, 0.0, 0.0, 0.0, 0.0, 0.0, 0.0, 0.0, 0.0, 0.0, 0.0, 0.0, 0.0, 0.0, 0.0, 0.0, 0.0, 0.0, 0.0, 0.0, 0.0, 0.0, 0.0, 0.0, 0.0, 0.0, 0.0, 0.0, 0.0, 0.0, 0.0, 0.0, 0.0, 0.0, 0.0, 0.0, 0.0, 0.0, 0.0, 0.0, 0.0, 0.0, 0.0, 0.0, 0.0, 0.0, 0.0, 0.0, 0.0, 0.0, 0.0, 0.0, 0.0, 0.0, 0.0, 0.0, 0.0, 0.0, 0.0, 0.0, 0.0, 0.0, 0.0, 0.0, 0.0, 0.0, 0.0, 0.0, 0.0, 0.0, 0.0, 0.0, 0.0, 0.0, 0.0, 0.0, 0.0, 0.0, 0.0, 0.0, 0.0, 0.0, 0.0, 0.0, 0.0, 0.0, 0.0, 0.0, 0.0, 0.0, 0.0, 0.0, 0.0, 0.0, 0.0, 0.0, 0.0, 0.0, 0.0, 0.0, 0.0, 0.0, 0.0, 0.0, 0.0, 0.0, 0.0, 0.0, 0.0, 0.0, 0.0, 0.0, 0.0, 0.0, 0.0, 0.0, 0.0, 0.0, 0.0, 0.0, 0.0, 0.0, 0.0, 0.0, 0.0, 0.0, 0.0, 0.0, 0.0, 0.0, 0.0, 0.0, 0.0, 0.0, 0.0, 0.0, 0.0, 0.0, 0.0, 0.0, 0.0, 0.0, 0.0, 0.0, 0.0, 0.0, 0.0, 0.0, 0.0, 0.0, 0.0, 0.0, 0.0, 0.0, 0.0, 0.0, 0.0, 0.0, 0.0, 0.0, 0.0, 0.0, 0.0, 0.0, 0.0, 0.0, 0.0, 0.0, 0.0, 0.0, 0.0, 0.0, 0.0, 0.0, 0.0, 0.0, 0.0, 0.0, 0.0, 0.0, 0.0, 0.0, 0.0, 0.0, 0.0, 0.0, 0.0, 0.0, 0.0, 0.0, 0.0, 0.0, 0.0, 0.0, 0.0, 0.0, 0.0, 0.0, 0.0, 0.0, 0.0, 0.0, 0.0, 0.0, 0.0, 0.0, 0.0, 0.0, 0.0, 0.0, 0.0, 0.0, 0.0, 0.0, 0.0, 0.0, 0.0, 0.0, 0.0, 0.0, 0.0, 0.0, 0.0, 0.0, 0.0, 0.0, 0.0, 0.0, 0.0, 0.0, 0.0, 0.0, 0.0, 0.0, 0.0, 0.0, 0.0, 0.0, 0.0, 0.0, 0.0, 0.0, 0.0, 0.0, 0.0, 0.0, 0.0, 0.0, 0.0, 0.0, 0.0, 0.0, 0.0, 0.0, 0.0, 0.0, 0.0, 0.0, 0.0, 0.0, 0.0, 0.0, 0.0, 0.0, 0.0, 0.0, 0.0, 0.0, 0.0, 0.0, 0.0, 0.0, 0.0, 0.0, 0.0, 0.0, 0.0, 0.0, 0.0, 0.0, 0.0, 0.0, 0.0, 0.0, 0.0, 0.0, 0.0, 0.0, 0.0, 0.0, 0.0, 0.0, 0.0, 0.0, 0.0, 0.0, 0.0, 0.0, 0.0, 0.0, 0.0, 0.0, 0.0, 0.0, 0.0, 0.0, 0.0, 0.0, 0.0, 0.0, 0.0, 0.0, 0.0, 0.0, 0.0, 0.0, 0.0, 0.0, 0.0, 0.0, 0.0, 0.0])
me_cube_001.use_remesh_preserve_volume = False
me_cube_001.use_remesh_preserve_attributes = False
me_cube_001.use_mirror_vertex_groups = False
me_cube_001.update()
me_cube_002 = bpy.data.meshes.new('Cube.002')
me_cube_002.from_pydata([(-4.845, 1.029, 0.1275), (-4.845, -0.6373, 1.88), (-4.845, 1.029, 1.414), (-4.845, 0.02941, 0.1275), (-4.845, -0.6373, -1.671), (-4.845, 0.02941, -0.5065), (-4.845, -0.6373, -0.5065), (-4.845, -0.6373, 1.414), (-4.845, -0.6373, 2.994), (5.155, -0.6373, 2.994), (5.155, -0.6373, 1.994), (5.155, 0.02941, -0.5065), (5.155, 1.029, -0.513), (5.155, -0.6373, -2.006), (5.155, 1.029, -1.8), (5.155, 0.02941, 0.4935), (5.155, -0.6373, 0.4935), (5.155, -0.6373, 1.286), (5.155, -0.6373, -1.8), (-4.845, -0.6373, -2.006), (-0.6207, -0.6373, -2.006), (-2.21, -0.6373, -2.006), (-0.252, -0.6373, -0.5065), (-2.473, -0.6373, -0.5065), (1.6, -0.6373, -2.006), (3.189, -0.6373, -2.006), (3.558, -0.6373, -0.5065), (1.337, -0.6373, -0.5065), (-4.062, -0.6373, -0.5065), (-4.062, 0.02941, -0.5065), (-4.584, 1.029, -0.08353), (-2.21, 1.029, -2.006), (-3.186, 1.029, 0.07057), (-3.708, 0.02941, 0.4935), (-3.708, -0.6373, 0.4935), (-2.473, 0.02941, -0.5065), (-0.6207, 1.029, -2.006), (-1.487, -0.6373, 0.4935), (-3.339, -0.6373, 1.994), (0.4707, -0.6373, 1.994), (4.281, -0.6373, 1.994), (0.1021, -0.6373, 0.4935), (3.912, -0.6373, 0.4935), (2.06, -0.6373, 1.994), (-1.75, -0.6373, 1.994), (2.323, -0.6373, 0.4935), (3.912, 0.02941, 0.4935), (5.147, 0.02941, -0.5065), (2.06, 1.029, 1.994), (4.434, 1.029, 0.07057), (3.036, 1.029, -0.08353), (2.323, 0.02941, 0.4935), (0.4707, 1.029, 1.994), (3.558, 0.02941, -0.5065), (1.337, 0.02941, -0.5065), (-1.75, 1.029, 1.994), (0.6244, 1.029, 0.07057), (0.1021, 0.02941, 0.4935), (3.189, 1.029, -2.006), (1.6, 1.029, -2.006), (-1.487, 0.02941, 0.4935), (-3.339, 1.029, 1.994), (-0.252, 0.02941, -0.5065), (-0.7743, 1.029, -0.08353), (-4.845, -0.6373, -2.703), (-4.845, 1.029, -2.703), (5.155, -0.6373, -2.703), (-4.845, 1.029, 2.994), (-4.845, -0.6373, 3.201), (5.155, -0.6373, 3.201), (-4.845, -0.6373, -2.781), (5.155, -0.6373, -2.781), (-4.845, -1.398, 3.201), (5.155, -1.398, 3.201), (-4.845, -1.398, -2.781), (5.155, -1.398, -2.781), (-4.845, -1.398, 4.076), (5.155, -1.398, 4.076), (-4.845, -1.398, -3.371), (5.155, -1.398, -3.371), (-4.845, 1.822, 4.076), (5.155, 1.822, 4.076), (-4.845, 1.822, -3.371), (5.155, 1.822, -3.371), (-12.21, 1.822, -2.703), (-12.21, 1.822, 2.994), (-12.21, -1.398, -2.703), (-12.21, -1.398, 2.994), (-6.456, 1.822, -2.006), (-6.456, 1.822, 1.994), (-6.456, -1.398, -2.006), (-6.456, -1.398, 1.994), (-12.21, -1.398, -3.371), (-12.21, 1.822, -3.371), (-6.456, -1.398, -3.371), (-6.456, 1.822, -3.371), (-12.21, 1.822, 4.076), (-12.21, -1.398, 4.076), (-6.456, -1.398, 4.076), (-6.456, 1.822, 4.076), (-4.845, 1.822, -2.006), (-4.845, -1.398, -2.006), (-4.845, 1.822, -3.371), (-4.845, -1.398, -3.371), (-4.845, -1.398, 1.994), (-4.845, 1.822, 1.994), (-4.845, -1.398, 4.076), (-4.845, 1.822, 4.076), (-7.278, -1.398, -0.6882), (-7.278, 1.822, -0.6882), (-8.525, 1.822, 1.645), (-8.525, -1.398, 1.645), (-8.818, 1.822, 1.616), (-8.818, -1.398, 1.616), (-9.099, 1.822, 1.531), (-9.099, -1.398, 1.531), (-9.911, 1.822, -0.4289), (-9.911, -1.398, -0.4289), (-9.773, 1.822, -0.6882), (-9.773, -1.398, -0.6882), (-9.997, 1.822, -0.1475), (-9.997, -1.398, -0.1475), (-9.586, -1.398, -0.9155), (-9.586, 1.822, -0.9155), (-8.818, -1.398, -1.326), (-8.818, 1.822, -1.326), (-8.525, -1.398, -1.355), (-8.525, 1.822, -1.355), (-9.099, -1.398, -1.241), (-9.099, 1.822, -1.241), (-7.054, -1.398, 0.4378), (-7.054, 1.822, 0.4378), (-7.692, 1.822, 1.392), (-7.692, -1.398, 1.392), (-7.025, -1.398, 0.1451), (-7.025, 1.822, 0.1451), (-7.14, -1.398, 0.7192), (-7.14, 1.822, 0.7192), (-8.233, -1.398, -1.326), (-8.233, 1.822, -1.326), (-9.586, 1.822, 1.206), (-9.586, -1.398, 1.206), (-9.359, 1.822, 1.392), (-9.359, -1.398, 1.392), (-9.773, 1.822, 0.9785), (-9.773, -1.398, 0.9785), (-7.054, -1.398, -0.1475), (-7.054, 1.822, -0.1475), (-7.692, -1.398, -1.102), (-7.692, 1.822, -1.102), (-7.465, -1.398, -0.9155), (-7.465, 1.822, -0.9155), (-7.14, -1.398, -0.4289), (-7.14, 1.822, -0.4289), (-10.03, 1.822, 0.1451), (-10.03, -1.398, 0.1451), (-9.359, -1.398, -1.102), (-9.359, 1.822, -1.102), (-9.997, 1.822, 0.4378), (-9.997, -1.398, 0.4378), (-7.465, 1.822, 1.206), (-7.465, -1.398, 1.206), (-7.951, -1.398, -1.241), (-7.951, 1.822, -1.241), (-7.278, -1.398, 0.9785), (-7.278, 1.822, 0.9785), (-9.911, 1.822, 0.7192), (-9.911, -1.398, 0.7192), (-7.951, 1.822, 1.531), (-7.951, -1.398, 1.531), (-8.233, 1.822, 1.616), (-8.233, -1.398, 1.616)], [], [(4, 5, 6), (7, 2, 1), (22, 20, 23), (26, 25, 27), (18, 13, 26), (29, 28, 6), (5, 29, 6), (3, 29, 5), (21, 28, 29), (0, 21, 29), (3, 0, 29), (0, 30, 21), (30, 31, 21), (0, 2, 32), (30, 0, 32), (2, 7, 32), (33, 7, 34), (32, 7, 33), (35, 23, 20), (35, 20, 32), (32, 20, 36), (35, 32, 33), (37, 34, 7), (8, 37, 1), (1, 37, 7), (38, 37, 8), (10, 40, 9), (16, 42, 17), (39, 45, 41), (42, 40, 17), (40, 43, 9), (42, 43, 40), (40, 10, 17), (16, 15, 42), (42, 15, 46), (46, 15, 11), (47, 46, 11), (48, 43, 49), (46, 43, 42), (49, 43, 46), (47, 12, 49), (47, 49, 46), (50, 49, 12), (14, 50, 12), (51, 52, 53), (18, 26, 53), (50, 18, 53), (45, 39, 51), (39, 52, 51), (52, 50, 53), (50, 14, 18), (53, 26, 27), (54, 53, 27), (55, 44, 56), (57, 44, 41), (56, 44, 57), (54, 27, 25), (54, 25, 56), (56, 25, 58), (54, 56, 57), (58, 25, 24), (59, 58, 24), (60, 61, 62), (24, 22, 62), (63, 24, 62), (37, 38, 60), (38, 61, 60), (61, 63, 62), (63, 59, 24), (62, 22, 23), (35, 62, 23), (36, 20, 21), (31, 36, 21), (30, 32, 36), (31, 30, 36), (33, 60, 62), (35, 33, 62), (37, 60, 34), (34, 60, 33), (44, 55, 38), (38, 55, 61), (45, 51, 41), (41, 51, 57), (43, 48, 39), (39, 48, 52), (52, 48, 49), (50, 52, 49), (57, 51, 53), (54, 57, 53), (63, 56, 58), (59, 63, 58), (61, 55, 56), (63, 61, 56), (38, 8, 9, 43), (41, 44, 39), (6, 28, 21, 4), (19, 4, 21), (22, 24, 20), (26, 13, 25), (20, 24, 25, 13, 66, 64, 19, 21), (0, 3, 5, 4, 19, 64, 65), (1, 2, 67, 8), (64, 66, 71, 70), (9, 8, 68, 69), (70, 71, 75, 74), (69, 68, 72, 73), (74, 75, 79, 78), (73, 72, 76, 77), (78, 79, 83, 82), (77, 76, 80, 81), (81, 80, 82, 83), (14, 12, 69, 73, 77, 81, 83, 79, 75, 71), (10, 9, 69, 12, 47, 11, 15, 16, 17), (18, 14, 71, 66, 13), (0, 65, 64, 70, 74, 78, 82, 80, 76, 72, 68, 67, 2), (8, 67, 68), (84, 85, 87, 86), (86, 87, 155, 121, 117, 119, 122, 156, 128, 124, 126, 138, 162, 148, 150, 108, 152, 146, 134, 91, 90), (90, 91, 89, 88), (88, 89, 135, 147, 153, 109, 151, 149, 163, 139, 127, 125, 129, 157, 123, 118, 116, 120, 154, 85, 84), (86, 90, 94, 92), (87, 85, 96, 97), (92, 94, 95, 93), (84, 86, 92, 93), (90, 88, 100, 101), (88, 84, 93, 95), (98, 97, 96, 99), (85, 89, 99, 96), (91, 87, 97, 98), (99, 89, 105, 107), (101, 100, 102, 103), (94, 90, 101, 103), (95, 94, 103, 102), (88, 95, 102, 100), (105, 104, 106, 107), (98, 99, 107, 106), (91, 98, 106, 104), (89, 91, 104, 105), (134, 135, 147, 146), (108, 109, 151, 150), (152, 153, 109, 108), (155, 154, 158, 159), (136, 137, 131, 130), (130, 131, 135, 134), (161, 160, 165, 164), (113, 112, 110, 111), (126, 127, 125, 124), (167, 166, 144, 145), (138, 139, 127, 126), (115, 114, 112, 113), (133, 132, 160, 161), (128, 129, 157, 156), (169, 168, 132, 133), (150, 151, 149, 148), (141, 140, 142, 143), (85, 154, 158, 166, 144, 140, 142, 114, 112, 110, 170, 168, 132, 160, 165, 137, 131, 135, 89), (159, 158, 166, 167), (148, 149, 163, 162), (156, 157, 123, 122), (119, 118, 116, 117), (111, 110, 170, 171), (164, 165, 137, 136), (121, 120, 154, 155), (91, 134, 130, 136, 164, 161, 133, 169, 171, 111, 113, 115, 143, 141, 145, 167, 159, 155, 87), (146, 147, 153, 152), (124, 125, 129, 128), (143, 142, 114, 115), (171, 170, 168, 169), (162, 163, 139, 138), (117, 116, 120, 121), (145, 144, 140, 141), (122, 123, 118, 119)])
_uv = me_cube_002.uv_layers.new(name='UVMap')
_uv.uv.foreach_set('vector', [0.0, 0.0, 0.0, 0.0, 0.0, 0.0, 0.0, 0.0, 0.0, 0.0, 0.0, 0.0, 0.0, 0.0, 0.0, 0.0, 0.0, 0.0, 0.0, 0.0, 0.0, 0.0, 0.0, 0.0, 0.0, 0.0, 0.0, 0.0, 0.0, 0.0, 0.0, 0.0, 0.0, 0.0, 0.0, 0.0, 0.0, 0.0, 0.0, 0.0, 0.0, 0.0, 0.0, 0.0, 0.0, 0.0, 0.0, 0.0, 0.0, 0.0, 0.0, 0.0, 0.0, 0.0, 0.0, 0.0, 0.0, 0.0, 0.0, 0.0, 0.0, 0.0, 0.0, 0.0, 0.0, 0.0, 0.0, 0.0, 0.0, 0.0, 0.0, 0.0, 0.0, 0.0, 0.0, 0.0, 0.0, 0.0, 0.0, 0.0, 0.0, 0.0, 0.0, 0.0, 0.0, 0.0, 0.0, 0.0, 0.0, 0.0, 0.0, 0.0, 0.0, 0.0, 0.0, 0.0, 0.0, 0.0, 0.0, 0.0, 0.0, 0.0, 0.0, 0.0, 0.0, 0.0, 0.0, 0.0, 0.0, 0.0, 0.0, 0.0, 0.0, 0.0, 0.0, 0.0, 0.0, 0.0, 0.0, 0.0, 0.0, 0.0, 0.0, 0.0, 0.0, 0.0, 0.0, 0.0, 0.0, 0.0, 0.0, 0.0, 0.0, 0.0, 0.0, 0.0, 0.0, 0.0, 0.0, 0.0, 0.0, 0.0, 0.0, 0.0, 0.0, 0.0, 0.0, 0.0, 0.0, 0.0, 0.0, 0.0, 0.0, 0.0, 0.0, 0.0, 0.0, 0.0, 0.0, 0.0, 0.0, 0.0, 0.0, 0.0, 0.0, 0.0, 0.0, 0.0, 0.0, 0.0, 0.0, 0.0, 0.0, 0.0, 0.0, 0.0, 0.0, 0.0, 0.0, 0.0, 0.0, 0.0, 0.0, 0.0, 0.0, 0.0, 0.0, 0.0, 0.0, 0.0, 0.0, 0.0, 0.0, 0.0, 0.0, 0.0, 0.0, 0.0, 0.0, 0.0, 0.0, 0.0, 0.0, 0.0, 0.0, 0.0, 0.0, 0.0, 0.0, 0.0, 0.0, 0.0, 0.0, 0.0, 0.0, 0.0, 0.0, 0.0, 0.0, 0.0, 0.0, 0.0, 0.0, 0.0, 0.0, 0.0, 0.0, 0.0, 0.0, 0.0, 0.0, 0.0, 0.0, 0.0, 0.0, 0.0, 0.0, 0.0, 0.0, 0.0, 0.0, 0.0, 0.0, 0.0, 0.0, 0.0, 0.0, 0.0, 0.0, 0.0, 0.0, 0.0, 0.0, 0.0, 0.0, 0.0, 0.0, 0.0, 0.0, 0.0, 0.0, 0.0, 0.0, 0.0, 0.0, 0.0, 0.0, 0.0, 0.0, 0.0, 0.0, 0.0, 0.0, 0.0, 0.0, 0.0, 0.0, 0.0, 0.0, 0.0, 0.0, 0.0, 0.0, 0.0, 0.0, 0.0, 0.0, 0.0, 0.0, 0.0, 0.0, 0.0, 0.0, 0.0, 0.0, 0.0, 0.0, 0.0, 0.0, 0.0, 0.0, 0.0, 0.0, 0.0, 0.0, 0.0, 0.0, 0.0, 0.0, 0.0, 0.0, 0.0, 0.0, 0.0, 0.0, 0.0, 0.0, 0.0, 0.0, 0.0, 0.0, 0.0, 0.0, 0.0, 0.0, 0.0, 0.0, 0.0, 0.0, 0.0, 0.0, 0.0, 0.0, 0.0, 0.0, 0.0, 0.0, 0.0, 0.0, 0.0, 0.0, 0.0, 0.0, 0.0, 0.0, 0.0, 0.0, 0.0, 0.0, 0.0, 0.0, 0.0, 0.0, 0.0, 0.0, 0.0, 0.0, 0.0, 0.0, 0.0, 0.0, 0.0, 0.0, 0.0, 0.0, 0.0, 0.0, 0.0, 0.0, 0.0, 0.0, 0.0, 0.0, 0.0, 0.0, 0.0, 0.0, 0.0, 0.0, 0.0, 0.0, 0.0, 0.0, 0.0, 0.0, 0.0, 0.0, 0.0, 0.0, 0.0, 0.0, 0.0, 0.0, 0.0, 0.0, 0.0, 0.0, 0.0, 0.0, 0.0, 0.0, 0.0, 0.0, 0.0, 0.0, 0.0, 0.0, 0.0, 0.0, 0.0, 0.0, 0.0, 0.0, 0.0, 0.0, 0.0, 0.0, 0.0, 0.0, 0.0, 0.0, 0.0, 0.0, 0.0, 0.0, 0.0, 0.0, 0.0, 0.0, 0.0, 0.0, 0.0, 0.0, 0.0, 0.0, 0.0, 0.0, 0.0, 0.0, 0.0, 0.0, 0.0, 0.0, 0.0, 0.0, 0.0, 0.0, 0.0, 0.0, 0.0, 0.0, 0.0, 0.0, 0.0, 0.0, 0.0, 0.0, 0.0, 0.0, 0.0, 0.0, 0.0, 0.0, 0.0, 0.0, 0.0, 0.0, 0.0, 0.0, 0.0, 0.0, 0.0, 0.0, 0.0, 0.0, 0.0, 0.0, 0.0, 0.0, 0.0, 0.0, 0.0, 0.0, 0.0, 0.0, 0.0, 0.0, 0.0, 0.0, 0.0, 0.0, 0.0, 0.0, 0.0, 0.0, 0.0, 0.0, 0.0, 0.0, 0.0, 0.0, 0.0, 0.0, 0.0, 0.0, 0.0, 0.0, 0.0, 0.0, 0.0, 0.0, 0.0, 0.0, 0.0, 0.0, 0.0, 0.0, 0.0, 0.0, 0.0, 0.0, 0.0, 0.0, 0.0, 0.0, 0.0, 0.0, 0.0, 0.0, 0.0, 0.0, 0.0, 0.0, 0.0, 0.0, 0.0, 0.0, 0.0, 0.0, 0.0, 0.0, 0.0, 0.0, 0.0, 0.0, 0.0, 0.0, 0.0, 0.0, 0.0, 0.0, 0.0, 0.0, 0.0, 0.0, 0.0, 0.0, 0.0, 0.0, 0.0, 0.0, 0.0, 0.0, 0.0, 0.0, 0.0, 0.0, 0.0, 0.0, 0.0, 0.0, 0.0, 0.0, 0.0, 0.0, 0.0, 0.0, 0.0, 0.0, 0.0, 0.0, 0.0, 0.0, 0.0, 0.0, 0.0, 0.0, 0.0, 0.0, 0.0, 0.0, 0.0, 0.0, 0.0, 0.0, 0.0, 0.0, 0.0, 0.0, 0.0, 0.0, 0.0, 0.0, 0.0, 0.0, 0.0, 0.0, 0.0, 0.0, 0.0, 0.0, 0.0, 0.0, 0.0, 0.0, 0.0, 0.0, 0.0, 0.0, 0.0, 0.0, 0.0, 0.0, 0.0, 0.0, 0.0, 0.0, 0.0, 0.0, 0.0, 0.0, 0.0, 0.0, 0.0, 0.0, 0.0, 0.0, 0.0, 0.0, 0.0, 0.0, 0.0, 0.0, 0.0, 0.0, 0.0, 0.0, 0.0, 0.0, 0.0, 0.0, 0.0, 0.0, 0.0, 0.0, 0.0, 0.0, 0.0, 0.0, 0.0, 0.0, 0.0, 0.0, 0.0, 0.0, 0.0, 0.0, 0.0, 0.0, 0.0, 0.0, 0.0, 0.0, 0.0, 0.0, 0.0, 0.0, 0.0, 0.0, 0.0, 0.0, 0.0, 0.0, 0.0, 0.0, 0.0, 0.0, 0.0, 0.0, 0.0, 0.0, 0.0, 0.0, 0.0, 0.0, 0.0, 0.0, 0.0, 0.0, 0.0, 0.0, 0.0, 0.0, 0.0, 0.0, 0.0, 0.0, 0.0, 0.0, 0.0, 0.0, 0.0, 0.0, 0.0, 0.0, 0.0, 0.0, 0.0, 0.0, 0.0, 0.0, 0.0, 0.0, 0.0, 0.0, 0.0, 0.0, 0.0, 0.0, 0.0, 0.0, 0.0, 0.0, 0.0, 0.0, 0.0, 0.0, 0.0, 0.0, 0.0, 0.0, 0.0, 0.0, 0.0, 0.0, 0.0, 0.0, 0.0, 0.0, 0.0, 0.0, 0.0, 0.0, 0.0, 0.0, 0.0, 0.0, 0.0, 0.0, 0.0, 0.0, 0.0, 0.0, 0.0, 0.0, 0.0, 0.0, 0.0, 0.0, 0.0, 0.0, 0.0, 0.0, 0.0, 0.0, 0.0, 0.0, 0.0, 0.0, 0.0, 0.0, 0.0, 0.0, 0.0, 0.0, 0.0, 0.0, 0.0, 0.375, 0.0, 0.625, 0.0, 0.625, 0.25, 0.375, 0.25, 0.375, 0.25, 0.625, 0.25, 0.5031, 0.3448, 0.4887, 0.3461, 0.4748, 0.3498, 0.4617, 0.3558, 0.4498, 0.3639, 0.4397, 0.3738, 0.4316, 0.3851, 0.426, 0.3973, 0.4233, 0.41, 0.4237, 0.4228, 0.4273, 0.435, 0.4343, 0.4463, 0.4445, 0.4561, 0.4578, 0.4643, 0.4734, 0.4703, 0.4905, 0.474, 0.5085, 0.4752, 0.625, 0.5, 0.375, 0.5, 0.375, 0.5, 0.625, 0.5, 0.625, 0.75, 0.375, 0.75, 0.375, 0.75, 0.625, 0.75, 0.5085, 0.7748, 0.4905, 0.776, 0.4734, 0.7797, 0.4578, 0.7857, 0.4445, 0.7939, 0.4343, 0.8037, 0.4273, 0.815, 0.4237, 0.8272, 0.4233, 0.84, 0.426, 0.8527, 0.4316, 0.8649, 0.4397, 0.8762, 0.4498, 0.8861, 0.4617, 0.8942, 0.4748, 0.9002, 0.4887, 0.9039, 0.5031, 0.9052, 0.625, 1.0, 0.375, 1.0, 0.375, 0.25, 0.375, 0.5, 0.375, 0.5, 0.375, 0.25, 0.625, 0.25, 0.625, 0.0, 0.625, 0.0, 0.625, 0.25, 0.125, 0.5, 0.375, 0.5, 0.375, 0.75, 0.125, 0.75, 0.375, 0.0, 0.375, 0.25, 0.375, 0.25, 0.375, 0.0, 0.375, 0.5, 0.375, 0.75, 0.375, 0.75, 0.375, 0.5, 0.375, 0.75, 0.375, 1.0, 0.375, 1.0, 0.375, 0.75, 0.625, 0.5, 0.875, 0.5, 0.875, 0.75, 0.625, 0.75, 0.625, 1.0, 0.625, 0.75, 0.625, 0.75, 0.625, 1.0, 0.625, 0.5, 0.625, 0.25, 0.625, 0.25, 0.625, 0.5, 0.625, 0.75, 0.625, 0.75, 0.625, 0.75, 0.625, 0.75, 0.375, 0.5, 0.375, 0.75, 0.375, 0.75, 0.375, 0.5, 0.375, 0.5, 0.375, 0.5, 0.375, 0.5, 0.375, 0.5, 0.375, 0.75, 0.375, 0.5, 0.375, 0.5, 0.375, 0.75, 0.375, 0.75, 0.375, 0.75, 0.375, 0.75, 0.375, 0.75, 0.625, 0.75, 0.625, 0.5, 0.625, 0.5, 0.625, 0.75, 0.625, 0.5, 0.625, 0.75, 0.625, 0.75, 0.625, 0.5, 0.625, 0.5, 0.625, 0.5, 0.625, 0.5, 0.625, 0.5, 0.625, 0.75, 0.625, 0.5, 0.625, 0.5, 0.625, 0.75, 0.75, 0.5463, 0.75, 0.8913, 0.7188, 0.8913, 0.7188, 0.5463, 0.6562, 0.5463, 0.6562, 0.8913, 0.625, 0.8913, 0.625, 0.5463, 0.6875, 0.5463, 0.6875, 0.8913, 0.6562, 0.8913, 0.6562, 0.5463, 0.25, 0.5463, 0.25, 0.8913, 0.2188, 0.8913, 0.2188, 0.5463, 0.8125, 0.5463, 0.8125, 0.8913, 0.7812, 0.8913, 0.7812, 0.5463, 0.7812, 0.5463, 0.7812, 0.8913, 0.75, 0.8913, 0.75, 0.5463, 0.875, 0.5463, 0.875, 0.8913, 0.8438, 0.8913, 0.8438, 0.5463, 0.03125, 0.5463, 0.03125, 0.8913, 0.0, 0.8913, 0.0, 0.5463, 0.5, 0.5463, 0.5, 0.8913, 0.4688, 0.8913, 0.4688, 0.5463, 0.1875, 0.5463, 0.1875, 0.8913, 0.1562, 0.8913, 0.1562, 0.5463, 0.5312, 0.5463, 0.5312, 0.8913, 0.5, 0.8913, 0.5, 0.5463, 0.0625, 0.5463, 0.0625, 0.8913, 0.03125, 0.8913, 0.03125, 0.5463, 0.9062, 0.5463, 0.9062, 0.8913, 0.875, 0.8913, 0.875, 0.5463, 0.4375, 0.5463, 0.4375, 0.8913, 0.4062, 0.8913, 0.4062, 0.5463, 0.9375, 0.5463, 0.9375, 0.8913, 0.9062, 0.8913, 0.9062, 0.5463, 0.625, 0.5463, 0.625, 0.8913, 0.5938, 0.8913, 0.5938, 0.5463, 0.125, 0.5463, 0.125, 0.8913, 0.09375, 0.8913, 0.09375, 0.5463, 0.625, 1.0, 0.5031, 0.9052, 0.5176, 0.9039, 0.5318, 0.9002, 0.5452, 0.8942, 0.5576, 0.8861, 0.5685, 0.8762, 0.5773, 0.8649, 0.5838, 0.8527, 0.5875, 0.84, 0.5882, 0.8272, 0.5856, 0.815, 0.5797, 0.8037, 0.5705, 0.7939, 0.5581, 0.7857, 0.5431, 0.7797, 0.5263, 0.776, 0.5085, 0.7748, 0.625, 0.75, 0.2188, 0.5463, 0.2188, 0.8913, 0.1875, 0.8913, 0.1875, 0.5463, 0.5938, 0.5463, 0.5938, 0.8913, 0.5625, 0.8913, 0.5625, 0.5463, 0.4062, 0.5463, 0.4062, 0.8913, 0.375, 0.8913, 0.375, 0.5463, 0.3438, 0.5463, 0.3438, 0.8913, 0.3125, 0.8913, 0.3125, 0.5463, 1.0, 0.5463, 1.0, 0.8913, 0.9688, 0.8913, 0.9688, 0.5463, 0.8438, 0.5463, 0.8438, 0.8913, 0.8125, 0.8913, 0.8125, 0.5463, 0.2812, 0.5463, 0.2812, 0.8913, 0.25, 0.8913, 0.25, 0.5463, 0.625, 0.5, 0.5085, 0.4752, 0.5263, 0.474, 0.5431, 0.4703, 0.5581, 0.4643, 0.5705, 0.4561, 0.5797, 0.4463, 0.5856, 0.435, 0.5882, 0.4228, 0.5875, 0.41, 0.5838, 0.3973, 0.5773, 0.3851, 0.5685, 0.3738, 0.5576, 0.3639, 0.5452, 0.3558, 0.5318, 0.3498, 0.5176, 0.3461, 0.5031, 0.3448, 0.625, 0.25, 0.7188, 0.5463, 0.7188, 0.8913, 0.6875, 0.8913, 0.6875, 0.5463, 0.4688, 0.5463, 0.4688, 0.8913, 0.4375, 0.8913, 0.4375, 0.5463, 0.09375, 0.5463, 0.09375, 0.8913, 0.0625, 0.8913, 0.0625, 0.5463, 0.9688, 0.5463, 0.9688, 0.8913, 0.9375, 0.8913, 0.9375, 0.5463, 0.5625, 0.5463, 0.5625, 0.8913, 0.5312, 0.8913, 0.5312, 0.5463, 0.3125, 0.5463, 0.3125, 0.8913, 0.2812, 0.8913, 0.2812, 0.5463, 0.1562, 0.5463, 0.1562, 0.8913, 0.125, 0.8913, 0.125, 0.5463, 0.375, 0.5463, 0.375, 0.8913, 0.3438, 0.8913, 0.3438, 0.5463])
me_cube_002.use_remesh_preserve_volume = False
me_cube_002.use_remesh_preserve_attributes = False
me_cube_002.use_mirror_vertex_groups = False
me_cube_002.update()

# ---- objects
ob_light = bpy.data.objects.new('Light', light_light)
ob_camera = bpy.data.objects.new('Camera', cam_camera)
ob_synchrobracket = bpy.data.objects.new('synchrobracket', me_cube_001)
ob_synchrobracket_cap = bpy.data.objects.new('synchrobracket cap', me_cube_002)

# ---- transforms, parenting, visibility, modifiers, constraints
ob_light.location = (4.076, 1.005, 5.904)
ob_light.rotation_euler = (0.6503, 0.05522, 1.866)
ob_light.lock_rotations_4d = False
ob_light.empty_display_type = 'ARROWS'
ob_light.color = (0.0, 0.0, 0.0, 0.0)
ob_light.lineart.crease_threshold = 0.0
ob_camera.location = (7.359, -6.926, 4.958)
ob_camera.rotation_euler = (1.109, 0.0, 0.8149)
ob_camera.lock_rotations_4d = False
ob_camera.empty_display_type = 'ARROWS'
ob_camera.color = (0.0, 0.0, 0.0, 0.0)
ob_camera.display_type = 'WIRE'
ob_camera.lineart.crease_threshold = 0.0
ob_synchrobracket.location = (6.766, 2.5, -10.0)
ob_synchrobracket.scale = (1.0, 1.5, 1.0)
ob_synchrobracket.lineart.crease_threshold = 0.0
ob_synchrobracket_cap.location = (3.588, -15.09, 12.7)
ob_synchrobracket_cap.scale = (1.0, -1.5, 1.0)
ob_synchrobracket_cap.lineart.crease_threshold = 0.0

# ---- collection membership
col_collection.objects.link(ob_light)
col_collection.objects.link(ob_camera)
col_collection.objects.link(ob_synchrobracket)
col_collection.objects.link(ob_synchrobracket_cap)

# ---- scene / render settings (as saved in the file)
scene.camera = ob_camera
scene.frame_start = 1; scene.frame_end = 250; scene.frame_set(1)
scene.render.engine = 'BLENDER_EEVEE_NEXT'
scene.cycles.use_denoising = False
scene.cycles.samples = 128
scene.cycles.sampling_pattern = 'TABULATED_SOBOL'
scene.cycles.use_adaptive_sampling = False
scene.cycles.use_light_tree = False
scene.view_settings.view_transform = 'Filmic'
bpy.context.view_layer.update()
